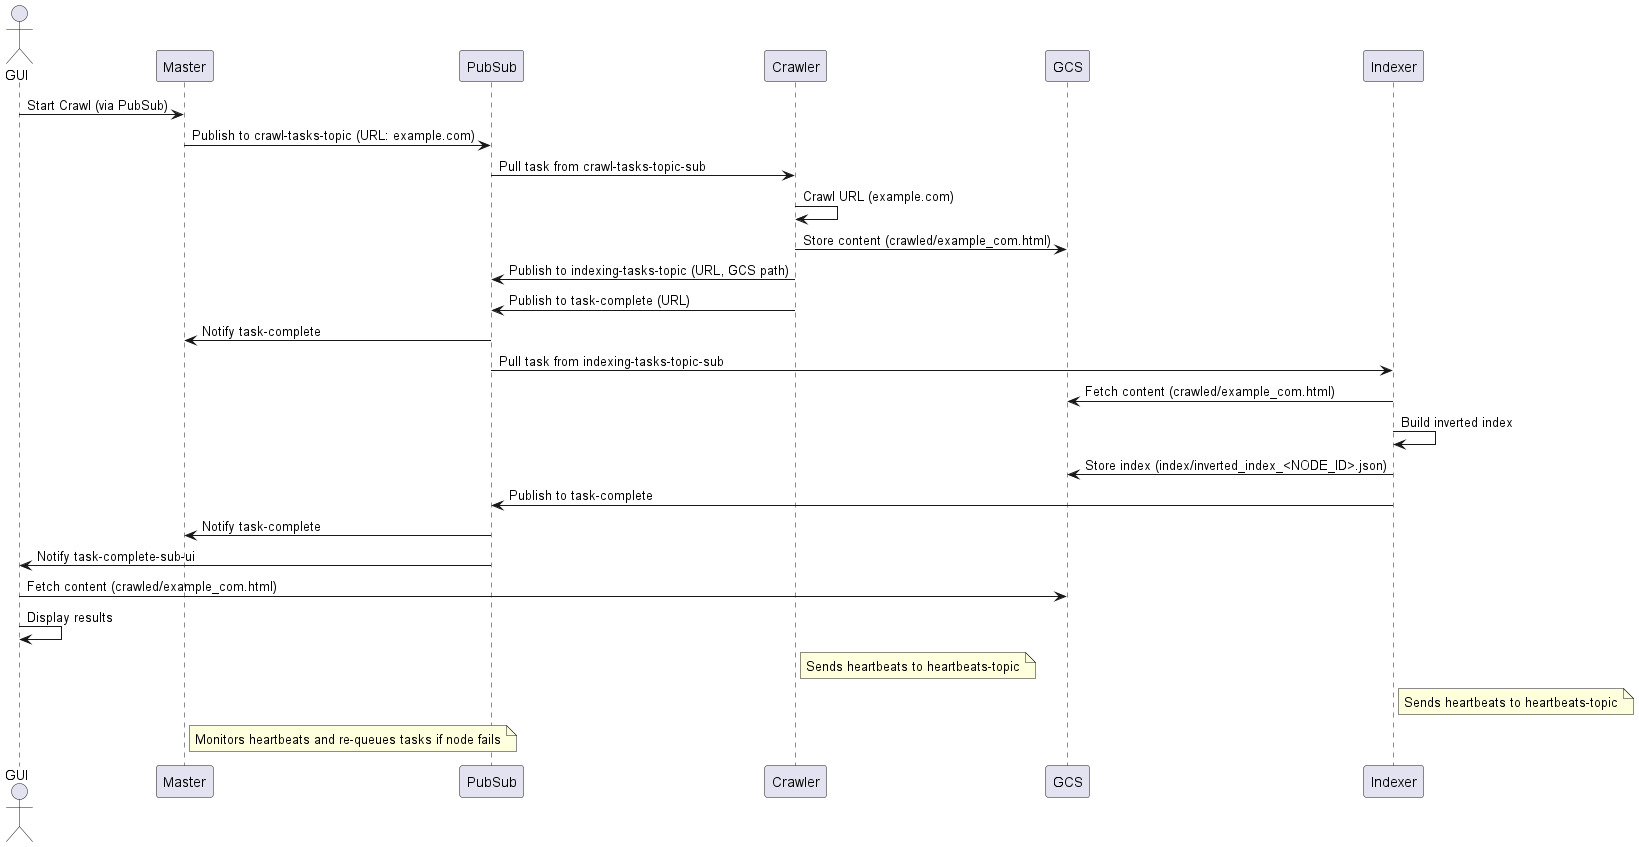

The diagram above was rendered by PlantUML. Its source (embedded in the PNG):
@startuml D1
actor GUI
participant "Master" as Master
participant "PubSub" as PubSub
participant "Crawler" as Crawler
participant "GCS" as GCS
participant "Indexer" as Indexer

GUI -> Master: Start Crawl (via PubSub)
Master -> PubSub: Publish to crawl-tasks-topic (URL: example.com)
PubSub -> Crawler: Pull task from crawl-tasks-topic-sub
Crawler -> Crawler: Crawl URL (example.com)
Crawler -> GCS: Store content (crawled/example_com.html)
Crawler -> PubSub: Publish to indexing-tasks-topic (URL, GCS path)
Crawler -> PubSub: Publish to task-complete (URL)
PubSub -> Master: Notify task-complete
PubSub -> Indexer: Pull task from indexing-tasks-topic-sub
Indexer -> GCS: Fetch content (crawled/example_com.html)
Indexer -> Indexer: Build inverted index
Indexer -> GCS: Store index (index/inverted_index_<NODE_ID>.json)
Indexer -> PubSub: Publish to task-complete
PubSub -> Master: Notify task-complete
PubSub -> GUI: Notify task-complete-sub-ui
GUI -> GCS: Fetch content (crawled/example_com.html)
GUI -> GUI: Display results


note right of Crawler: Sends heartbeats to heartbeats-topic
note right of Indexer: Sends heartbeats to heartbeats-topic
note right of Master: Monitors heartbeats and re-queues tasks if node fails

@enduml